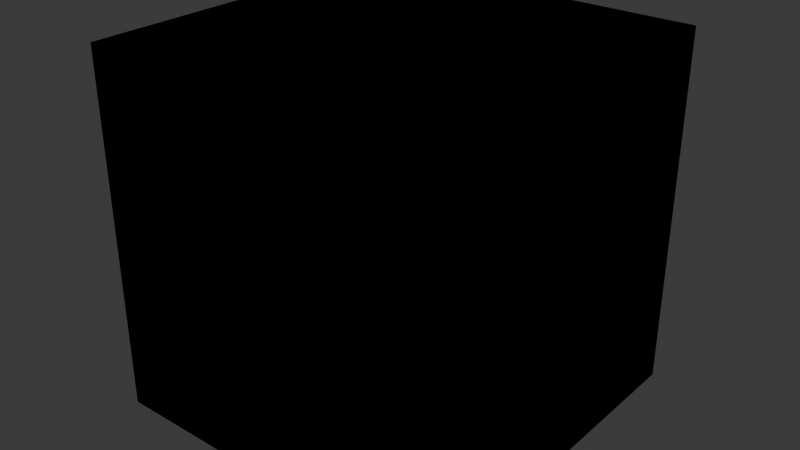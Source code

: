 # Source: AnimalJamNodes.blend  (saved by Blender 4.5.90; exported with 4.5.12 LTS)
import bpy
from mathutils import Matrix  # noqa: F401  (used for matrix-valued properties, if any)

bpy.ops.wm.read_factory_settings(use_empty=True)
scene = bpy.context.scene
scene.name = 'Scene'

# ---- collections
col_collection = bpy.data.collections.new('Collection'); scene.collection.children.link(col_collection)

# ---- images (referenced by path relative to the original .blend; pixels are not part of the script)
import os
ASSET_DIR = os.environ.get("B2B_ASSET_DIR", "")  # directory of the original .blend (textures are referenced by path, not embedded)
HERE = os.path.dirname(os.path.abspath(__file__))  # packed textures are extracted next to this script under _unpacked/

def load_image(name, relpath, width, height, colorspace="sRGB"):
    """Load a texture the original file referenced (path relative to the .blend, or extracted next to this script)."""
    p = next((c for c in (os.path.join(HERE, relpath), os.path.join(ASSET_DIR, relpath)) if relpath and os.path.exists(c)), "")
    if p:
        img = bpy.data.images.load(p, check_existing=True)
        img.name = name
    else:  # same state as the original file: an image datablock whose file is absent (Cycles renders it pink)
        img = bpy.data.images.new(name, width, height)
        img.source = "FILE"
        img.filepath = "//" + (relpath or name)
    img.colorspace_settings.name = colorspace
    return img
img_eye00_texture_green_png = load_image('Eye00_Texture_green.png', 'Textures/Eyes/Eye_00_v2/Eye00_Texture_green.png', 1024, 1024, 'sRGB')

# ---- materials (node trees are filled in below, after node groups)
mat_material = bpy.data.materials.new('Material')

# ---- node groups
ng_animaljamnodes_body = bpy.data.node_groups.new('AnimalJamNodes_Body', 'ShaderNodeTree')
_s = ng_animaljamnodes_body.interface.new_socket(name='Shader', in_out='OUTPUT', socket_type='NodeSocketShader')
_s = ng_animaljamnodes_body.interface.new_socket(name='Red Texture', in_out='INPUT', socket_type='NodeSocketColor')
_s.description = 'The main body texture'
_s = ng_animaljamnodes_body.interface.new_socket(name='Main Color', in_out='INPUT', socket_type='NodeSocketColor')
_s.default_value = (1.0, 0.003129, 0.0, 1.0)
_s.description = 'The main color'
_s = ng_animaljamnodes_body.interface.new_socket(name='Green Texture', in_out='INPUT', socket_type='NodeSocketColor')
_s.description = 'The secondary color texture'
_s = ng_animaljamnodes_body.interface.new_socket(name='Secondary Color', in_out='INPUT', socket_type='NodeSocketColor')
_s.default_value = (0.002364, 1.0, 0.0, 1.0)
_s.description = 'The secondary color'
_s = ng_animaljamnodes_body.interface.new_socket(name='Pattern Texture', in_out='INPUT', socket_type='NodeSocketColor')
_s.description = 'The pattern type'
_s = ng_animaljamnodes_body.interface.new_socket(name='Pattern Color', in_out='INPUT', socket_type='NodeSocketColor')
_s.default_value = (0.0, 0.00341, 1.0, 1.0)
_s.description = 'The color of the pattern texture'
_s = ng_animaljamnodes_body.interface.new_socket(name='Ambient Occlusion', in_out='INPUT', socket_type='NodeSocketColor')
_s.description = 'Ambient occlusion texture'
_s = ng_animaljamnodes_body.interface.new_socket(name='Ambient Occlusion Strength', in_out='INPUT', socket_type='NodeSocketFloat')
_s.default_value = 1.0
_s.min_value = 0.0
_s.max_value = 1.0
_s.description = 'Controls how strong the ambient occlusion shadows are'
_s = ng_animaljamnodes_body.interface.new_socket(name='Ambient Occlusion Color', in_out='INPUT', socket_type='NodeSocketColor')
_s.description = 'Controls the color of ambient occlusion shadows'
_s = ng_animaljamnodes_body.interface.new_socket(name='Rim Lighting', in_out='INPUT', socket_type='NodeSocketFloat')
_s.default_value = 1.1
_s.min_value = 1.0
_s.max_value = 100.0
_s.description = "Animal Jam's standard rim lighting, set to 1 to remove entirely"
ng_animaljamnodes_body.description = "Lets you control everything you need with an animal's model"
_N = ng_animaljamnodes_body.nodes; _L = ng_animaljamnodes_body.links
n0 = _N.new('NodeGroupOutput'); n0.name = 'Group Output'; n0.location = (815, 0)
n1 = _N.new('NodeGroupInput'); n1.name = 'Group Input'; n1.location = (-968, -32)
n2 = _N.new('ShaderNodeBsdfPrincipled'); n2.name = 'Principled BSDF'; n2.location = (184, -24)
n2.inputs[3].default_value = 1.55
n2.inputs[27].default_value = (0.2014, 0.2014, 0.2014, 1.0)
n3 = _N.new('ShaderNodeMix'); n3.name = 'Mix'; n3.location = (-307, 144)
n3.data_type = 'RGBA'
n4 = _N.new('ShaderNodeMix'); n4.name = 'Mix.001'; n4.location = (-601, -32)
n4.data_type = 'RGBA'
n4.inputs[0].default_value = 1.0
n5 = _N.new('ShaderNodeMix'); n5.name = 'Mix.002'; n5.location = (-592, 291)
n5.data_type = 'RGBA'
n5.inputs[0].default_value = 1.0
n6 = _N.new('ShaderNodeMix'); n6.name = 'Mix.003'; n6.location = (-51, 85)
n6.data_type = 'RGBA'
n7 = _N.new('ShaderNodeMix'); n7.name = 'Mix.004'; n7.location = (-602, -307)
n7.data_type = 'RGBA'
n7.inputs[0].default_value = 1.0
n8 = _N.new('ShaderNodeAmbientOcclusion'); n8.name = 'Ambient Occlusion'; n8.location = (-318, 434)
n9 = _N.new('ShaderNodeMixShader'); n9.name = 'Mix Shader'; n9.location = (608, 102)
n10 = _N.new('ShaderNodeValToRGB'); n10.name = 'Color Ramp'; n10.location = (-25, 344)
while len(n10.color_ramp.elements) > 1: n10.color_ramp.elements.remove(n10.color_ramp.elements[-1])
n10.color_ramp.elements[0].position = 0.0; n10.color_ramp.elements[0].color = (0.0, 0.0, 0.0, 1.0)
_e = n10.color_ramp.elements.new(0.2727); _e.color = (1.0, 1.0, 1.0, 1.0)
n11 = _N.new('ShaderNodeBsdfDiffuse'); n11.name = 'Diffuse BSDF'; n11.location = (233, 125)
n12 = _N.new('ShaderNodeFresnel'); n12.name = 'Fresnel'; n12.location = (-145, -299)
_L.new(n4.outputs[2], n3.inputs[7])
_L.new(n10.outputs[0], n9.inputs[0])
_L.new(n3.outputs[2], n6.inputs[6])
_L.new(n7.outputs[2], n6.inputs[7])
_L.new(n12.outputs[0], n2.inputs[28])
_L.new(n5.outputs[2], n3.inputs[6])
_L.new(n6.outputs[2], n2.inputs[0])
_L.new(n8.outputs[0], n10.inputs[0])
_L.new(n11.outputs[0], n9.inputs[1])
_L.new(n2.outputs[0], n9.inputs[2])
_L.new(n1.outputs[6], n8.inputs[0])
_L.new(n1.outputs[2], n3.inputs[0])
_L.new(n1.outputs[2], n4.inputs[6])
_L.new(n1.outputs[0], n5.inputs[6])
_L.new(n1.outputs[4], n6.inputs[0])
_L.new(n1.outputs[4], n7.inputs[6])
_L.new(n9.outputs[0], n0.inputs[0])
_L.new(n1.outputs[1], n5.inputs[7])
_L.new(n1.outputs[3], n4.inputs[7])
_L.new(n1.outputs[5], n7.inputs[7])
_L.new(n1.outputs[9], n12.inputs[0])
_L.new(n1.outputs[7], n8.inputs[1])
_L.new(n1.outputs[8], n11.inputs[0])
n0.is_active_output = True
ng_animaljamnodes_eyes = bpy.data.node_groups.new('AnimalJamNodes_Eyes', 'ShaderNodeTree')
_s = ng_animaljamnodes_eyes.interface.new_socket(name='BSDF', in_out='OUTPUT', socket_type='NodeSocketShader')
_s = ng_animaljamnodes_eyes.interface.new_socket(name='Red Texture', in_out='INPUT', socket_type='NodeSocketColor')
_s.description = 'The sclera texture'
_s = ng_animaljamnodes_eyes.interface.new_socket(name='Sclera Color', in_out='INPUT', socket_type='NodeSocketColor')
_s.default_value = (1.0, 1.0, 1.0, 1.0)
_s.description = 'The color of the sclera'
_s = ng_animaljamnodes_eyes.interface.new_socket(name='Green Texture', in_out='INPUT', socket_type='NodeSocketColor')
_s.description = 'The main eye color texture'
_s = ng_animaljamnodes_eyes.interface.new_socket(name='Eye Color', in_out='INPUT', socket_type='NodeSocketColor')
_s.default_value = (1.0, 0.9, 0.0, 1.0)
_s.description = 'The color of the eyes'
_s = ng_animaljamnodes_eyes.interface.new_socket(name='Blue Texture', in_out='INPUT', socket_type='NodeSocketColor')
_s.description = 'The bottom shine texture'
_s = ng_animaljamnodes_eyes.interface.new_socket(name='Shine Color', in_out='INPUT', socket_type='NodeSocketColor')
_s.default_value = (1.0, 0.0, 0.9, 1.0)
_s.description = 'The color of the bottom shine'
_s = ng_animaljamnodes_eyes.interface.new_socket(name='Alpha Texture', in_out='INPUT', socket_type='NodeSocketColor')
_s.description = 'Adds the black outline and pupil to the eye'
_s = ng_animaljamnodes_eyes.interface.new_socket(name='Eye Shine Location', in_out='INPUT', socket_type='NodeSocketVector')
_s.default_value = (0.3, 0.4, 0.0)
_s.description = 'Controls the location of the eye shine'
_s = ng_animaljamnodes_eyes.interface.new_socket(name='Eye Shine Strength', in_out='INPUT', socket_type='NodeSocketFloat')
_s.default_value = 3.0
_s.min_value = 0.0
_s.max_value = 10.0
_s.description = 'Brightens or dims the eye shine. If the eye shine does not instantly show, press TAB to enter the node, and find the image texture node. Set the image texture to Eye00_Texture_green'
ng_animaljamnodes_eyes.description = "Lets you control everything you need with an animal's eye"
_N = ng_animaljamnodes_eyes.nodes; _L = ng_animaljamnodes_eyes.links
n0 = _N.new('NodeGroupOutput'); n0.name = 'Group Output'; n0.location = (871, 0)
n1 = _N.new('NodeGroupInput'); n1.name = 'Group Input'; n1.location = (-996, -81)
n2 = _N.new('ShaderNodeBsdfPrincipled'); n2.name = 'Principled BSDF'; n2.location = (581, 60)
n2.inputs[3].default_value = 1.55
n3 = _N.new('ShaderNodeMix'); n3.name = 'Mix'; n3.location = (-574, -46)
n3.data_type = 'RGBA'
n3.inputs[0].default_value = 1.0
n4 = _N.new('ShaderNodeMix'); n4.name = 'Mix.001'; n4.location = (-581, -347)
n4.data_type = 'RGBA'
n4.inputs[0].default_value = 1.0
n5 = _N.new('ShaderNodeMix'); n5.name = 'Mix.002'; n5.location = (-565, 205)
n5.data_type = 'RGBA'
n5.inputs[0].default_value = 1.0
n6 = _N.new('ShaderNodeMix'); n6.name = 'Mix.003'; n6.location = (-328, -111)
n6.data_type = 'RGBA'
n7 = _N.new('ShaderNodeMix'); n7.name = 'Mix.004'; n7.location = (-96, 78)
n7.data_type = 'RGBA'
n8 = _N.new('ShaderNodeMix'); n8.name = 'Mix.005'; n8.location = (151, 223)
n8.data_type = 'RGBA'
n8.blend_type = 'MULTIPLY'
n8.inputs[0].default_value = 1.0
n9 = _N.new('ShaderNodeNewGeometry'); n9.name = 'Geometry'; n9.location = (-396, -386)
n10 = _N.new('ShaderNodeVectorTransform'); n10.name = 'Vector Transform'; n10.location = (-149, -339)
n10.convert_to = 'CAMERA'
n11 = _N.new('ShaderNodeMapping'); n11.name = 'Mapping'; n11.location = (82, -174)
n11.inputs[3].default_value = (1.4, 1.4, 1.4)
n12 = _N.new('ShaderNodeTexImage'); n12.name = 'Image Texture.004'; n12.location = (262, -71)
n12.label = 'Base Color'
n12.image = img_eye00_texture_green_png
n12.extension = 'CLIP'
_L.new(n3.outputs[2], n6.inputs[6])
_L.new(n4.outputs[2], n6.inputs[7])
_L.new(n7.outputs[2], n8.inputs[7])
_L.new(n8.outputs[2], n2.inputs[0])
_L.new(n12.outputs[0], n2.inputs[27])
_L.new(n6.outputs[2], n7.inputs[7])
_L.new(n5.outputs[2], n7.inputs[6])
_L.new(n9.outputs[1], n10.inputs[0])
_L.new(n10.outputs[0], n11.inputs[0])
_L.new(n1.outputs[4], n4.inputs[6])
_L.new(n1.outputs[4], n6.inputs[0])
_L.new(n1.outputs[2], n3.inputs[6])
_L.new(n1.outputs[2], n7.inputs[0])
_L.new(n1.outputs[0], n5.inputs[6])
_L.new(n2.outputs[0], n0.inputs[0])
_L.new(n1.outputs[8], n2.inputs[28])
_L.new(n1.outputs[7], n11.inputs[1])
_L.new(n1.outputs[6], n8.inputs[6])
_L.new(n1.outputs[1], n5.inputs[7])
_L.new(n1.outputs[3], n3.inputs[7])
_L.new(n1.outputs[5], n4.inputs[7])
_L.new(n11.outputs[0], n12.inputs[0])
n0.is_active_output = True

# ---- material node trees
mat_material.use_nodes = True; mat_material.node_tree.nodes.clear()
_N = mat_material.node_tree.nodes; _L = mat_material.node_tree.links
n0 = _N.new('ShaderNodeGroup'); n0.name = 'AnimalJamNodes_Body'; n0.location = (-2277, 395)
n0.node_tree = ng_animaljamnodes_body
n0.inputs[0].default_value = (0.0, 0.0, 0.0, 1.0)
n0.inputs[1].default_value = (1.0, 0.003129, 0.0, 1.0)
n0.inputs[2].default_value = (0.0, 0.0, 0.0, 1.0)
n0.inputs[3].default_value = (0.002364, 1.0, 0.0, 1.0)
n0.inputs[4].default_value = (0.0, 0.0, 0.0, 1.0)
n0.inputs[5].default_value = (0.0, 0.00341, 1.0, 1.0)
n0.inputs[6].default_value = (0.0, 0.0, 0.0, 1.0)
n0.inputs[7].default_value = 1.0
n0.inputs[8].default_value = (0.0, 0.0, 0.0, 1.0)
n0.inputs[9].default_value = 1.1
n1 = _N.new('ShaderNodeGroup'); n1.name = 'AnimalJamNodes_Eyes'; n1.location = (-510, 403)
n1.node_tree = ng_animaljamnodes_eyes
n1.inputs[0].default_value = (0.0, 0.0, 0.0, 1.0)
n1.inputs[1].default_value = (1.0, 1.0, 1.0, 1.0)
n1.inputs[2].default_value = (0.0, 0.0, 0.0, 1.0)
n1.inputs[3].default_value = (1.0, 0.9, 0.0, 1.0)
n1.inputs[4].default_value = (0.0, 0.0, 0.0, 1.0)
n1.inputs[5].default_value = (1.0, 0.0, 0.9, 1.0)
n1.inputs[6].default_value = (0.0, 0.0, 0.0, 1.0)
n1.inputs[7].default_value = (0.3, 0.4, 0.0)
n1.inputs[8].default_value = 3.0
n2 = _N.new('ShaderNodeBsdfPrincipled'); n2.name = 'Principled BSDF'; n2.location = (832, 149)
n2.inputs[3].default_value = 1.55
n2.inputs[28].default_value = 3.0
n3 = _N.new('ShaderNodeMix'); n3.name = 'Mix'; n3.location = (-323, 43)
n3.data_type = 'RGBA'
n3.inputs[0].default_value = 1.0
n3.inputs[6].default_value = (0.0, 0.0, 0.0, 1.0)
n3.inputs[7].default_value = (1.0, 0.9, 0.0, 1.0)
n4 = _N.new('ShaderNodeMix'); n4.name = 'Mix.001'; n4.location = (-330, -258)
n4.data_type = 'RGBA'
n4.inputs[0].default_value = 1.0
n4.inputs[6].default_value = (0.0, 0.0, 0.0, 1.0)
n4.inputs[7].default_value = (0.0, 0.004907, 1.0, 1.0)
n5 = _N.new('ShaderNodeMix'); n5.name = 'Mix.002'; n5.location = (-314, 293)
n5.data_type = 'RGBA'
n5.inputs[0].default_value = 1.0
n5.inputs[6].default_value = (0.0, 0.0, 0.0, 1.0)
n5.inputs[7].default_value = (1.0, 1.0, 1.0, 1.0)
n6 = _N.new('ShaderNodeMix'); n6.name = 'Mix.003'; n6.location = (-78, -22)
n6.data_type = 'RGBA'
n6.inputs[0].default_value = 1.0
n7 = _N.new('ShaderNodeMix'); n7.name = 'Mix.004'; n7.location = (155, 167)
n7.data_type = 'RGBA'
n7.inputs[0].default_value = 1.0
n8 = _N.new('ShaderNodeMix'); n8.name = 'Mix.005'; n8.location = (402, 311)
n8.data_type = 'RGBA'
n8.blend_type = 'MULTIPLY'
n8.inputs[0].default_value = 1.0
n8.inputs[6].default_value = (1.0, 1.0, 1.0, 1.0)
n9 = _N.new('ShaderNodeNewGeometry'); n9.name = 'Geometry'; n9.location = (-145, -297)
n10 = _N.new('ShaderNodeVectorTransform'); n10.name = 'Vector Transform'; n10.location = (102, -250)
n10.convert_to = 'CAMERA'
n11 = _N.new('ShaderNodeMapping'); n11.name = 'Mapping'; n11.location = (333, -85)
n11.inputs[1].default_value = (0.3, 0.4, 0.0)
n11.inputs[3].default_value = (1.4, 1.4, 1.4)
n12 = _N.new('ShaderNodeTexImage'); n12.name = 'Image Texture.004'; n12.location = (513, 18)
n12.label = 'Base Color'
n12.image = img_eye00_texture_green_png
n12.extension = 'CLIP'
n13 = _N.new('NodeFrame'); n13.name = 'Frame'; n13.location = (-338, 366)
n13.width = 1452
n14 = _N.new('ShaderNodeBsdfPrincipled'); n14.name = 'Principled BSDF.001'; n14.location = (-1245, -325)
n14.inputs[3].default_value = 1.55
n14.inputs[27].default_value = (0.2014, 0.2014, 0.2014, 1.0)
n15 = _N.new('ShaderNodeMix'); n15.name = 'Mix.006'; n15.location = (-1736, -157)
n15.data_type = 'RGBA'
n15.inputs[0].default_value = 0.0
n16 = _N.new('ShaderNodeMix'); n16.name = 'Mix.007'; n16.location = (-2030, -332)
n16.data_type = 'RGBA'
n16.inputs[0].default_value = 1.0
n16.inputs[7].default_value = (0.008996, 1.0, 0.0, 1.0)
n17 = _N.new('ShaderNodeMix'); n17.name = 'Mix.008'; n17.location = (-2021, -9)
n17.data_type = 'RGBA'
n17.inputs[0].default_value = 1.0
n17.inputs[7].default_value = (1.0, 0.002966, 0.0, 1.0)
n18 = _N.new('ShaderNodeMix'); n18.name = 'Mix.009'; n18.location = (-1479, -215)
n18.data_type = 'RGBA'
n18.inputs[0].default_value = 0.0
n19 = _N.new('ShaderNodeMix'); n19.name = 'Mix.010'; n19.location = (-2031, -608)
n19.data_type = 'RGBA'
n19.inputs[0].default_value = 1.0
n19.inputs[7].default_value = (0.0, 0.0007608, 1.0, 1.0)
n20 = _N.new('ShaderNodeAmbientOcclusion'); n20.name = 'Ambient Occlusion'; n20.location = (-1747, 134)
n21 = _N.new('ShaderNodeMixShader'); n21.name = 'Mix Shader'; n21.location = (-821, -198)
n22 = _N.new('ShaderNodeValToRGB'); n22.name = 'Color Ramp'; n22.location = (-1454, 44)
while len(n22.color_ramp.elements) > 1: n22.color_ramp.elements.remove(n22.color_ramp.elements[-1])
n22.color_ramp.elements[0].position = 0.0; n22.color_ramp.elements[0].color = (0.0, 0.0, 0.0, 1.0)
_e = n22.color_ramp.elements.new(0.2727); _e.color = (1.0, 1.0, 1.0, 1.0)
n23 = _N.new('ShaderNodeBsdfDiffuse'); n23.name = 'Diffuse BSDF'; n23.location = (-1196, -175)
n23.inputs[0].default_value = (0.0, 0.0, 0.0, 1.0)
n24 = _N.new('ShaderNodeFresnel'); n24.name = 'Fresnel'; n24.location = (-1574, -599)
n24.inputs[0].default_value = 1.1
n25 = _N.new('NodeFrame'); n25.name = 'Frame.001'; n25.location = (-2087, 209)
n25.width = 1462
_L.new(n3.outputs[2], n6.inputs[6])
_L.new(n4.outputs[2], n6.inputs[7])
_L.new(n7.outputs[2], n8.inputs[7])
_L.new(n8.outputs[2], n2.inputs[0])
_L.new(n12.outputs[0], n2.inputs[27])
_L.new(n6.outputs[2], n7.inputs[7])
_L.new(n5.outputs[2], n7.inputs[6])
_L.new(n9.outputs[1], n10.inputs[0])
_L.new(n10.outputs[0], n11.inputs[0])
_L.new(n11.outputs[0], n12.inputs[0])
_L.new(n16.outputs[2], n15.inputs[7])
_L.new(n22.outputs[0], n21.inputs[0])
_L.new(n15.outputs[2], n18.inputs[6])
_L.new(n19.outputs[2], n18.inputs[7])
_L.new(n24.outputs[0], n14.inputs[28])
_L.new(n17.outputs[2], n15.inputs[6])
_L.new(n18.outputs[2], n14.inputs[0])
_L.new(n20.outputs[0], n22.inputs[0])
_L.new(n23.outputs[0], n21.inputs[1])
_L.new(n14.outputs[0], n21.inputs[2])

# ---- world
world_world = bpy.data.worlds.new('World'); scene.world = world_world
world_world.use_nodes = True; world_world.node_tree.nodes.clear()
_N = world_world.node_tree.nodes; _L = world_world.node_tree.links
n0 = _N.new('ShaderNodeOutputWorld'); n0.name = 'World Output'; n0.location = (200, 100)
n1 = _N.new('ShaderNodeBackground'); n1.name = 'Background'; n1.location = (-200, 100)
n1.inputs[0].default_value = (0.05088, 0.05088, 0.05088, 1.0)
_L.new(n1.outputs[0], n0.inputs[0])
n0.is_active_output = True
world_world.color = (0.05088, 0.05088, 0.05088)
world_world.sun_shadow_jitter_overblur = 0.0

# ---- meshes
me_cube = bpy.data.meshes.new('Cube')
me_cube.from_pydata([(-1.0, -1.0, -1.0), (-1.0, -1.0, 1.0), (-1.0, 1.0, -1.0), (-1.0, 1.0, 1.0), (1.0, -1.0, -1.0), (1.0, -1.0, 1.0), (1.0, 1.0, -1.0), (1.0, 1.0, 1.0)], [], [(0, 1, 3, 2), (2, 3, 7, 6), (6, 7, 5, 4), (4, 5, 1, 0), (2, 6, 4, 0), (7, 3, 1, 5)])
_uv = me_cube.uv_layers.new(name='UVMap')
_uv.uv.foreach_set('vector', [0.375, 0.0, 0.625, 0.0, 0.625, 0.25, 0.375, 0.25, 0.375, 0.25, 0.625, 0.25, 0.625, 0.5, 0.375, 0.5, 0.375, 0.5, 0.625, 0.5, 0.625, 0.75, 0.375, 0.75, 0.375, 0.75, 0.625, 0.75, 0.625, 1.0, 0.375, 1.0, 0.125, 0.5, 0.375, 0.5, 0.375, 0.75, 0.125, 0.75, 0.625, 0.5, 0.875, 0.5, 0.875, 0.75, 0.625, 0.75])
me_cube.materials.append(mat_material)
me_cube.update()

# ---- objects
ob_cube = bpy.data.objects.new('Cube', me_cube)

# ---- transforms, parenting, visibility, modifiers, constraints
ob_cube.location = (0.0, 0.0, 0.0)

# ---- collection membership
col_collection.objects.link(ob_cube)

# ---- scene / render settings (as saved in the file)
scene.frame_start = 1; scene.frame_end = 250; scene.frame_set(-1)
scene.render.engine = 'BLENDER_EEVEE_NEXT'
bpy.context.view_layer.update()

# ---- added for rendering (the .blend has no active camera): camera
cam_auto = bpy.data.cameras.new('AutoCamera')
cam_auto.lens = 50.0
cam_auto.sensor_width = 36.0
cam_auto.clip_end = 1000.0
ob_auto_camera = bpy.data.objects.new('AutoCamera', cam_auto)
scene.collection.objects.link(ob_auto_camera)
ob_auto_camera.location = (3.20507, -3.84609, 2.56406)
ob_auto_camera.rotation_euler = (1.09748, -7.21219e-08, 0.694738)
scene.camera = ob_auto_camera
bpy.context.view_layer.update()
